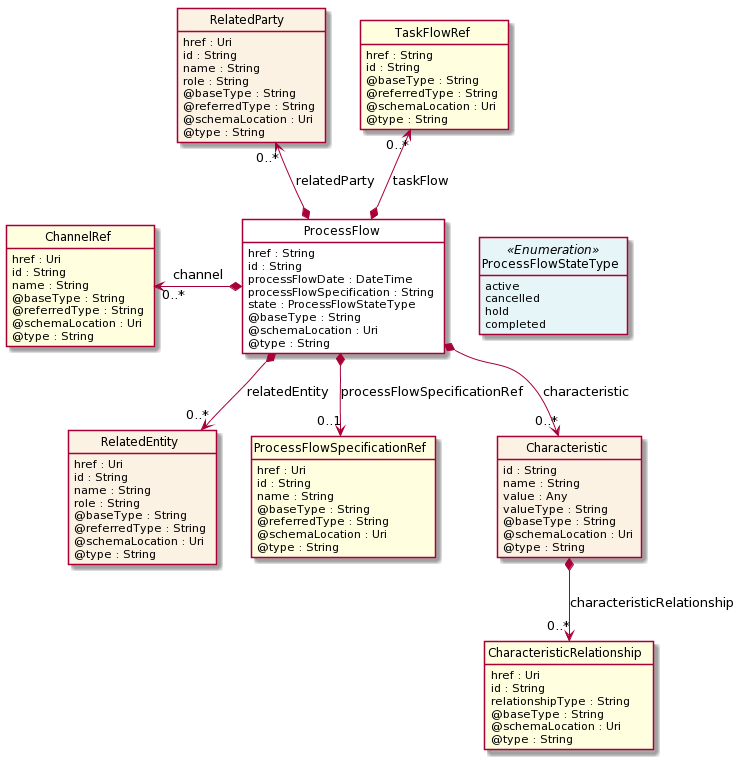

The diagram above was rendered by PlantUML. Its source (embedded in the PNG):
@startuml
hide circle
hide methods
hide stereotype
show <<Enumeration>> stereotype
skinparam class {
   BackgroundColor<<Enumeration>> #E6F5F7
   BackgroundColor<<Ref>> #FFFFE0
   BackgroundColor<<Pivot>> #FFFFFFF
   BackgroundColor #FCF2E3
}

class ProcessFlow  <<Pivot>> {
    href : String
    id : String
    processFlowDate : DateTime
    processFlowSpecification : String
    state : ProcessFlowStateType
    @baseType : String
    @schemaLocation : Uri
    @type : String
}

class ProcessFlowStateType <<Enumeration>> {
    active
    cancelled
    hold
    completed
}

class RelatedEntity  {
    href : Uri
    id : String
    name : String
    role : String
    @baseType : String
    @referredType : String
    @schemaLocation : Uri
    @type : String
}

class ChannelRef  <<Ref>> {
    href : Uri
    id : String
    name : String
    @baseType : String
    @referredType : String
    @schemaLocation : Uri
    @type : String
}

class ProcessFlowSpecificationRef  <<Ref>> {
    href : Uri
    id : String
    name : String
    @baseType : String
    @referredType : String
    @schemaLocation : Uri
    @type : String
}

class RelatedParty  {
    href : Uri
    id : String
    name : String
    role : String
    @baseType : String
    @referredType : String
    @schemaLocation : Uri
    @type : String
}

class Characteristic  {
    id : String
    name : String
    value : Any
    valueType : String
    @baseType : String
    @schemaLocation : Uri
    @type : String
}

class CharacteristicRelationship  <<Ref>> {
    href : Uri
    id : String
    relationshipType : String
    @baseType : String
    @schemaLocation : Uri
    @type : String
}

class TaskFlowRef  <<Ref>> {
    href : String
    id : String
    @baseType : String
    @referredType : String
    @schemaLocation : Uri
    @type : String
}

ProcessFlow -right[hidden]-> ProcessFlowStateType

ChannelRef "0..*" <-left-* ProcessFlow : channel

TaskFlowRef "0..*" <--* ProcessFlow : taskFlow

RelatedParty "0..*" <--* ProcessFlow : relatedParty

ProcessFlow *-->  "0..*" RelatedEntity : relatedEntity

ProcessFlow *-->  "0..1" ProcessFlowSpecificationRef : processFlowSpecificationRef

ProcessFlow *-->  "0..*" Characteristic : characteristic

Characteristic *-->  "0..*" CharacteristicRelationship : characteristicRelationship

@enduml